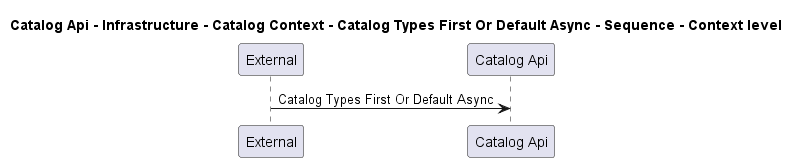

The diagram above was rendered by PlantUML. Its source (embedded in the PNG):
@startuml
!pragma layout smetana

title Catalog Api - Infrastructure - Catalog Context - Catalog Types First Or Default Async - Sequence - Context level

participant "External" as C4InterFlow.SoftwareSystems.ExternalSystem
participant "Catalog Api" as dotnet.eShop.Architecture.SoftwareSystems.CatalogApi

C4InterFlow.SoftwareSystems.ExternalSystem -> dotnet.eShop.Architecture.SoftwareSystems.CatalogApi : Catalog Types First Or Default Async


@enduml